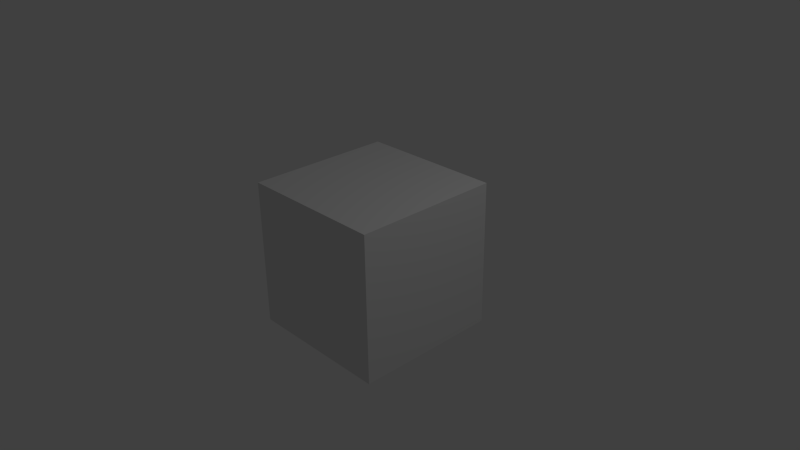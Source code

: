 # Source: myCar.blend  (saved by Blender 2.76.0; exported with 4.5.12 LTS)
import bpy
from mathutils import Matrix  # noqa: F401  (used for matrix-valued properties, if any)

bpy.ops.wm.read_factory_settings(use_empty=True)
scene = bpy.context.scene
scene.name = 'Scene'

# ---- collections
col_collection_1 = bpy.data.collections.new('Collection 1'); scene.collection.children.link(col_collection_1)

# ---- materials (node trees are filled in below, after node groups)
mat_material = bpy.data.materials.new('Material')
mat_material.alpha_threshold = 0.0
mat_material.use_transparent_shadow = False
mat_material.roughness = 0.5
mat_material.line_color = (0.0, 0.0, 0.0, 1.0)

# ---- material node trees

# ---- world
world_world = bpy.data.worlds.new('World'); scene.world = world_world
world_world.color = (0.05088, 0.05088, 0.05088)
world_world.use_sun_shadow = False
world_world.sun_shadow_jitter_overblur = 0.0
world_world.cycles.sampling_method = 'MANUAL'
world_world.cycles.sample_map_resolution = 256

# ---- cameras
cam_camera = bpy.data.cameras.new('Camera')
cam_camera.clip_end = 100.0
cam_camera.lens = 35.0
cam_camera.sensor_width = 32.0
cam_camera.sensor_height = 18.0
cam_camera.ortho_scale = 7.314
cam_camera.dof.focus_distance = 0.0
cam_camera.dof.aperture_fstop = 128.0

# ---- lights
light_lamp = bpy.data.lights.new('Lamp', 'POINT')
light_lamp.transmission_factor = 0.0
light_lamp.cutoff_distance = 30.0
light_lamp.energy = 100.0
light_lamp.shadow_buffer_clip_start = 1.001
light_lamp.shadow_soft_size = 0.1
light_lamp.shadow_maximum_resolution = 0.006
light_lamp.use_absolute_resolution = True
light_lamp.cycles.use_multiple_importance_sampling = False

# ---- meshes
me_cube = bpy.data.meshes.new('Cube')
me_cube.from_pydata([(1.0, 1.0, -1.0), (1.0, -1.0, -1.0), (-1.0, -1.0, -1.0), (-1.0, 1.0, -1.0), (1.0, 1.0, 1.0), (1.0, -1.0, 1.0), (-1.0, -1.0, 1.0), (-1.0, 1.0, 1.0)], [], [(0, 1, 2, 3), (4, 7, 6, 5), (0, 4, 5, 1), (1, 5, 6, 2), (2, 6, 7, 3), (4, 0, 3, 7)])
me_cube.materials.append(mat_material)
me_cube.use_remesh_preserve_volume = False
me_cube.use_remesh_preserve_attributes = False
me_cube.use_mirror_vertex_groups = False
me_cube.update()

# ---- objects
ob_cube = bpy.data.objects.new('Cube', me_cube)
ob_lamp = bpy.data.objects.new('Lamp', light_lamp)
ob_camera = bpy.data.objects.new('Camera', cam_camera)

# ---- transforms, parenting, visibility, modifiers, constraints
ob_cube.location = (0.0, 0.0, 0.0)
ob_cube.lock_rotations_4d = False
ob_cube.empty_display_type = 'ARROWS'
ob_cube.lineart.crease_threshold = 0.0
ob_lamp.location = (4.076, 1.005, 5.904)
ob_lamp.rotation_euler = (0.6503, 0.05522, 1.866)
ob_lamp.lock_rotations_4d = False
ob_lamp.empty_display_type = 'ARROWS'
ob_lamp.color = (0.0, 0.0, 0.0, 0.0)
ob_lamp.lineart.crease_threshold = 0.0
ob_camera.location = (7.481, -6.508, 5.344)
ob_camera.rotation_euler = (1.109, 0.01082, 0.8149)
ob_camera.lock_rotations_4d = False
ob_camera.empty_display_type = 'ARROWS'
ob_camera.color = (0.0, 0.0, 0.0, 0.0)
ob_camera.display_type = 'WIRE'
ob_camera.lineart.crease_threshold = 0.0

# ---- collection membership
col_collection_1.objects.link(ob_cube)
col_collection_1.objects.link(ob_lamp)
col_collection_1.objects.link(ob_camera)

# ---- scene / render settings (as saved in the file)
scene.camera = ob_camera
scene.frame_start = 1; scene.frame_end = 250; scene.frame_set(1)
scene.render.engine = 'BLENDER_EEVEE_NEXT'
scene.render.resolution_percentage = 50
scene.render.dither_intensity = 0.0
scene.cycles.use_denoising = False
scene.cycles.samples = 10
scene.cycles.sampling_pattern = 'TABULATED_SOBOL'
scene.cycles.light_sampling_threshold = 0.0
scene.cycles.use_adaptive_sampling = False
scene.cycles.use_light_tree = False
scene.cycles.blur_glossy = 0.0
scene.cycles.pixel_filter_type = 'GAUSSIAN'
scene.cycles.sample_clamp_indirect = 0.0
scene.view_settings.view_transform = 'Standard'
bpy.context.view_layer.update()
